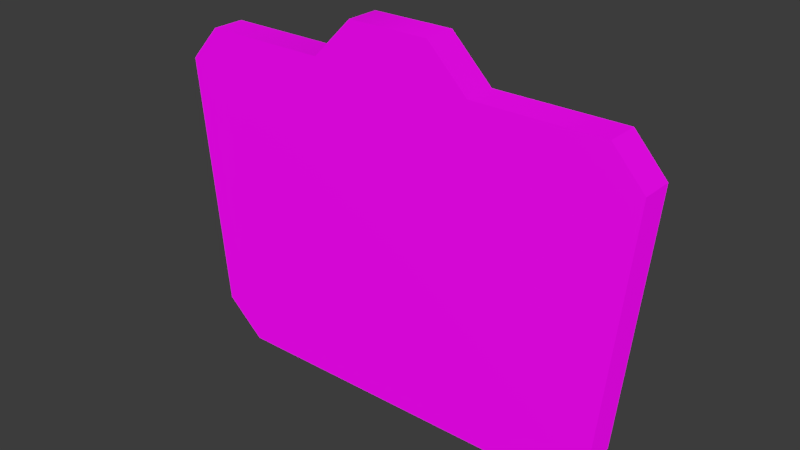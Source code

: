 # Source: scoreboards.blend  (saved by Blender 4.1.24; exported with 4.5.12 LTS)
import bpy
from mathutils import Matrix  # noqa: F401  (used for matrix-valued properties, if any)

bpy.ops.wm.read_factory_settings(use_empty=True)
scene = bpy.context.scene
scene.name = 'Scene'

# ---- collections
col_export_scoreboard_01 = bpy.data.collections.new('_export.scoreboard.01'); scene.collection.children.link(col_export_scoreboard_01)
col_model_scoreboard_01 = bpy.data.collections.new('_model.scoreboard.01'); col_export_scoreboard_01.children.link(col_model_scoreboard_01)
col_colliders_scoreboard_01 = bpy.data.collections.new('_colliders.scoreboard.01'); col_export_scoreboard_01.children.link(col_colliders_scoreboard_01)
col_reference = bpy.data.collections.new('reference'); scene.collection.children.link(col_reference)
col_images = bpy.data.collections.new('images'); col_reference.children.link(col_images)
col_scratch = bpy.data.collections.new('scratch'); scene.collection.children.link(col_scratch)
col_scene = bpy.data.collections.new('scene')  # instanced only; not linked into the scene
col_scale_person = bpy.data.collections.new('scale-person')  # instanced only; not linked into the scene

# ---- images (referenced by path relative to the original .blend; pixels are not part of the script)
import os
ASSET_DIR = os.environ.get("B2B_ASSET_DIR", "")  # directory of the original .blend (textures are referenced by path, not embedded)
HERE = os.path.dirname(os.path.abspath(__file__))  # packed textures are extracted next to this script under _unpacked/

def load_image(name, relpath, width, height, colorspace="sRGB"):
    """Load a texture the original file referenced (path relative to the .blend, or extracted next to this script)."""
    p = next((c for c in (os.path.join(HERE, relpath), os.path.join(ASSET_DIR, relpath)) if relpath and os.path.exists(c)), "")
    if p:
        img = bpy.data.images.load(p, check_existing=True)
        img.name = name
    else:  # same state as the original file: an image datablock whose file is absent (Cycles renders it pink)
        img = bpy.data.images.new(name, width, height)
        img.source = "FILE"
        img.filepath = "//" + (relpath or name)
    img.colorspace_settings.name = colorspace
    return img
img_avatarwearables_tx_png = load_image('AvatarWearables_TX.png', 'AvatarWearables_TX.png', 1024, 1024, 'sRGB')
img_air_museum_playground_4k_exr = load_image('air_museum_playground_4k.exr', 'air_museum_playground_4k.exr', 1024, 1024, 'Linear Rec.709')

# ---- materials (node trees are filled in below, after node groups)
mat_dcl_avatarwearables = bpy.data.materials.new('DCL.AvatarWearables')
mat_dcl_avatarwearables.alpha_threshold = 0.0
mat_dcl_avatarwearables.use_backface_culling = True
mat_dcl_avatarwearables.use_transparent_shadow = False
mat_dcl_avatarwearables.refraction_depth = 0.1
mat_dcl_avatarwearables.diffuse_color = (0.5785, 0.7771, 0.8, 1.0)
mat_dcl_avatarwearables.roughness = 0.0
mat_dcl_avatarwearables.line_color = (0.0, 0.0, 0.0, 1.0)

# ---- node groups
ng_gltf_settings = bpy.data.node_groups.new('glTF Settings', 'ShaderNodeTree')
_s = ng_gltf_settings.interface.new_socket(name='Occlusion ', in_out='INPUT', socket_type='NodeSocketFloat')
_N = ng_gltf_settings.nodes; _L = ng_gltf_settings.links
n0 = _N.new('NodeGroupOutput'); n0.name = 'Group Output'; n0.location = (60, -20)
n1 = _N.new('NodeGroupInput'); n1.name = 'Group Input'; n1.location = (-180, -20)
n0.is_active_output = True
ng_auto_smooth = bpy.data.node_groups.new('Auto Smooth', 'GeometryNodeTree')
_s = ng_auto_smooth.interface.new_socket(name='Mesh', in_out='OUTPUT', socket_type='NodeSocketGeometry')
_s = ng_auto_smooth.interface.new_socket(name='Mesh', in_out='INPUT', socket_type='NodeSocketGeometry')
_s = ng_auto_smooth.interface.new_socket(name='Angle', in_out='INPUT', socket_type='NodeSocketFloat')
_s.subtype = 'ANGLE'
_s.default_value = 0.5236
_s.min_value = 0.0
_s.max_value = 3.142
_s = ng_auto_smooth.interface.new_socket(name='Ignore Sharpness', in_out='INPUT', socket_type='NodeSocketBool')
_s.force_non_field = True
_N = ng_auto_smooth.nodes; _L = ng_auto_smooth.links
n0 = _N.new('NodeGroupInput'); n0.name = 'Group Input'; n0.location = (-440, -460)
n1 = _N.new('GeometryNodeInputShadeSmooth'); n1.name = 'Is Face Smooth'; n1.location = (-440, -396)
n2 = _N.new('NodeGroupInput'); n2.name = 'Group Input.001'; n2.location = (-440, -330)
n3 = _N.new('GeometryNodeInputMeshEdgeAngle'); n3.name = 'Edge Angle'; n3.location = (-440, -240)
n4 = _N.new('FunctionNodeBooleanMath'); n4.name = 'Boolean Math'; n4.location = (-260, -380)
n4.operation = 'OR'
n5 = _N.new('FunctionNodeCompare'); n5.name = 'Compare'; n5.location = (-260, -260)
n5.operation = 'LESS_EQUAL'
n6 = _N.new('NodeGroupInput'); n6.name = 'Group Input.002'; n6.location = (-260, -188)
n7 = _N.new('GeometryNodeInputEdgeSmooth'); n7.name = 'Is Edge Smooth'; n7.location = (-260, -120)
n8 = _N.new('FunctionNodeBooleanMath'); n8.name = 'Boolean Math.001'; n8.location = (-80, -260)
n9 = _N.new('FunctionNodeBooleanMath'); n9.name = 'Boolean Math.002'; n9.location = (-80, -150)
n9.operation = 'OR'
n10 = _N.new('NodeGroupInput'); n10.name = 'Group Input.003'; n10.location = (-80, -80)
n11 = _N.new('GeometryNodeSetShadeSmooth'); n11.name = 'Set Shade Smooth'; n11.location = (120, -80)
n11.domain = 'EDGE'
n12 = _N.new('GeometryNodeSetShadeSmooth'); n12.name = 'Set Shade Smooth.001'; n12.location = (300, -80)
n13 = _N.new('NodeGroupOutput'); n13.name = 'Group Output'; n13.location = (480, -80)
_L.new(n0.outputs[2], n4.inputs[1])
_L.new(n1.outputs[0], n4.inputs[0])
_L.new(n2.outputs[1], n5.inputs[1])
_L.new(n3.outputs[0], n5.inputs[0])
_L.new(n4.outputs[0], n8.inputs[1])
_L.new(n5.outputs[0], n8.inputs[0])
_L.new(n6.outputs[2], n9.inputs[1])
_L.new(n7.outputs[0], n9.inputs[0])
_L.new(n8.outputs[0], n11.inputs[2])
_L.new(n9.outputs[0], n11.inputs[1])
_L.new(n10.outputs[0], n11.inputs[0])
_L.new(n11.outputs[0], n12.inputs[0])
_L.new(n12.outputs[0], n13.inputs[0])
n13.is_active_output = True

# ---- material node trees
mat_dcl_avatarwearables.use_nodes = True; mat_dcl_avatarwearables.node_tree.nodes.clear()
_N = mat_dcl_avatarwearables.node_tree.nodes; _L = mat_dcl_avatarwearables.node_tree.links
n0 = _N.new('NodeFrame'); n0.name = 'Frame.002'; n0.location = (-1260, 400)
n0.label = '_BaseColor'
n0.width = 1168
n0.label_size = 24
n1 = _N.new('ShaderNodeBsdfPrincipled'); n1.name = 'Principled BSDF'; n1.location = (80, 180)
n1.width = 201
n1.subsurface_method = 'BURLEY'
n1.inputs[3].default_value = 1.45
n1.inputs[9].default_value = (1.0, 1.0, 1.0)
n1.inputs[27].default_value = (0.0, 0.0, 0.0, 1.0)
n1.inputs[28].default_value = 1.0
n2 = _N.new('ShaderNodeGroup'); n2.name = 'Group'; n2.location = (80, 280)
n2.width = 201
n2.node_tree = ng_gltf_settings
n2.inputs[0].default_value = 0.0
n3 = _N.new('ShaderNodeMapping'); n3.name = 'Mapping.002'; n3.location = (230, -53)
n3.width = 240
n4 = _N.new('ShaderNodeTexImage'); n4.name = 'Image Texture.004'; n4.location = (570, -173)
n4.label = 'BaseColor'
n4.width = 330
n4.image = img_avatarwearables_tx_png
n5 = _N.new('NodeReroute'); n5.name = 'Reroute.001'; n5.location = (1130, -53)
n5.width = 16
n6 = _N.new('ShaderNodeOutputMaterial'); n6.name = 'Material Output.001'; n6.location = (580, 360)
n7 = _N.new('ShaderNodeEmission'); n7.name = 'Emission'; n7.location = (80, 400)
n7.width = 200
n7.inputs[0].default_value = (0.0, 0.0, 0.0, 1.0)
n8 = _N.new('NodeReroute'); n8.name = 'Reroute.006'; n8.location = (-120, 120)
n8.width = 16
n9 = _N.new('ShaderNodeAddShader'); n9.name = 'Add Shader'; n9.location = (380, 340)
n10 = _N.new('ShaderNodeUVMap'); n10.name = 'UV Map'; n10.location = (30, -53)
n3.parent = n0
n4.parent = n0
n5.parent = n0
n10.parent = n0
_L.new(n10.outputs[0], n3.inputs[0])
_L.new(n3.outputs[0], n4.inputs[0])
_L.new(n7.outputs[0], n9.inputs[0])
_L.new(n9.outputs[0], n6.inputs[0])
_L.new(n1.outputs[0], n9.inputs[1])
_L.new(n8.outputs[0], n1.inputs[0])
_L.new(n4.outputs[0], n8.inputs[0])
n6.is_active_output = True

# ---- world
world_world = bpy.data.worlds.new('World'); scene.world = world_world
world_world.use_nodes = True; world_world.node_tree.nodes.clear()
_N = world_world.node_tree.nodes; _L = world_world.node_tree.links
n0 = _N.new('NodeReroute'); n0.name = 'Reroute'; n0.location = (-260, 300)
n0.width = 16
n1 = _N.new('ShaderNodeBackground'); n1.name = 'Background.001'; n1.location = (280, 500)
n1.inputs[0].default_value = (0.0382, 0.0382, 0.0382, 1.0)
n2 = _N.new('ShaderNodeMixShader'); n2.name = 'Mix Shader'; n2.location = (500, 500)
n3 = _N.new('ShaderNodeOutputWorld'); n3.name = 'World Output'; n3.location = (700, 500)
n4 = _N.new('ShaderNodeLightPath'); n4.name = 'Light Path'; n4.location = (280, 600)
n5 = _N.new('ShaderNodeBackground'); n5.name = 'Background'; n5.location = (280, 360)
n6 = _N.new('ShaderNodeTexCoord'); n6.name = 'Texture Coordinate'; n6.location = (-1120, 340)
n7 = _N.new('ShaderNodeMapping'); n7.name = 'Mapping'; n7.location = (-920, 340)
n7.width = 240
n8 = _N.new('ShaderNodeTexEnvironment'); n8.name = 'Environment Texture'; n8.location = (-620, 340)
n8.width = 280
n8.image = img_air_museum_playground_4k_exr
n9 = _N.new('ShaderNodeMath'); n9.name = 'Math'; n9.location = (-180, 260)
n9.operation = 'MULTIPLY'
n9.inputs[2].default_value = 0.0
n10 = _N.new('ShaderNodeMath'); n10.name = 'Math.001'; n10.location = (40, 260)
n10.inputs[2].default_value = 0.0
_L.new(n9.outputs[0], n10.inputs[0])
_L.new(n0.outputs[0], n5.inputs[0])
_L.new(n0.outputs[0], n9.inputs[0])
_L.new(n10.outputs[0], n5.inputs[1])
_L.new(n8.outputs[0], n0.inputs[0])
_L.new(n7.outputs[0], n8.inputs[0])
_L.new(n6.outputs[0], n7.inputs[0])
_L.new(n2.outputs[0], n3.inputs[0])
_L.new(n1.outputs[0], n2.inputs[2])
_L.new(n4.outputs[0], n2.inputs[0])
_L.new(n5.outputs[0], n2.inputs[1])
n3.is_active_output = True
world_world.color = (0.05088, 0.05088, 0.05088)
world_world.use_sun_shadow = False
world_world.sun_shadow_jitter_overblur = 0.0
world_world.cycles.sample_map_resolution = 2048

# ---- meshes
me_cube = bpy.data.meshes.new('Cube')
me_cube.from_pydata([(-0.5, 0.0, 0.1), (-0.5, 0.1, 0.1), (-0.5, 0.1, 0.2), (-0.5, -0.1, 0.2), (0.0, 0.1, -1.8), (0.0, 0.1, 0.2), (0.0, -0.1, -1.8), (0.0, -0.1, 0.2), (0.0, 0.1, -1.7), (1.192e-07, 0.1, 0.1), (0.0, 0.0, -1.7), (1.192e-07, 0.0, 0.1), (-1.282, -0.1, 0.2), (-1.478, -0.1, -0.01652), (-1.171, 0.1, 0.1), (-1.368, 0.1, -0.1172), (-1.282, 0.1, 0.2), (-1.478, 0.1, -0.01722), (-1.368, 0.0, -0.1165), (-1.172, 0.0, 0.1), (-1.321, -0.1, -1.586), (-1.085, -0.1, -1.8), (-1.231, 0.1, -1.486), (-0.9942, 0.1, -1.7), (-1.321, 0.1, -1.586), (-1.085, 0.1, -1.8), (-0.9948, 0.0, -1.7), (-1.231, 0.0, -1.486), (-0.25, 0.1, 0.45), (-0.25, -0.1, 0.45), (0.0, 0.1, 0.45), (0.0, -0.1, 0.45)], [], [(2, 16, 12, 3), (23, 8, 4, 25), (26, 27, 18, 19, 0, 11, 10), (1, 14, 16, 2), (14, 1, 0, 19), (22, 15, 18, 27), (1, 9, 11, 0), (8, 23, 26, 10), (15, 22, 24, 17), (6, 7, 3, 12, 13, 20, 21), (12, 16, 17, 13), (16, 14, 15, 17), (18, 15, 14, 19), (20, 13, 17, 24), (25, 21, 20, 24), (23, 25, 24, 22), (22, 27, 26, 23), (25, 4, 6, 21), (9, 1, 2, 5), (2, 3, 29, 28), (30, 28, 29, 31), (3, 7, 31, 29), (5, 2, 28, 30)])
me_cube.polygons.foreach_set('use_smooth', [True] * 23)
_k = set([(0, 11), (0, 19), (1, 9), (1, 14), (2, 16), (2, 28), (3, 12), (3, 29), (4, 25), (6, 21), (8, 23), (10, 26), (12, 13), (12, 16), (13, 17), (13, 20), (14, 15), (14, 19), (15, 18), (15, 22), (16, 17), (17, 24), (18, 19), (18, 27), (20, 21), (20, 24), (21, 25), (22, 23), (22, 27), (23, 26), (24, 25), (26, 27), (28, 30), (30, 31)])
me_cube.attributes.new('sharp_edge', 'BOOLEAN', 'EDGE').data.foreach_set('value', [ (min(e.vertices), max(e.vertices)) in _k for e in me_cube.edges])
_k = {(0, 11): 1.0, (30, 31): 1.0, (12, 13): 1.0, (12, 16): 1.0, (16, 17): 1.0, (13, 17): 1.0, (14, 15): 1.0, (18, 19): 1.0, (15, 18): 1.0, (14, 19): 1.0, (3, 12): 1.0, (28, 30): 1.0, (1, 14): 1.0, (2, 16): 1.0, (1, 9): 1.0, (0, 19): 1.0, (24, 25): 1.0, (21, 25): 1.0, (20, 21): 1.0, (20, 24): 1.0, (22, 23): 1.0, (22, 27): 1.0, (26, 27): 1.0, (23, 26): 1.0, (4, 25): 1.0, (6, 21): 1.0, (13, 20): 1.0, (17, 24): 1.0, (8, 23): 1.0, (15, 22): 1.0, (10, 26): 1.0, (18, 27): 1.0, (3, 29): 1.0, (2, 28): 1.0}
me_cube.attributes.new('crease_edge', 'FLOAT', 'EDGE').data.foreach_set('value', [_k.get((min(e.vertices), max(e.vertices)), 0.0) for e in me_cube.edges])
_uv = me_cube.uv_layers.new(name='UVMap')
_uv.uv.foreach_set('vector', [0.2646, 0.5423, 0.2632, 0.5423, 0.2632, 0.5419, 0.2646, 0.5419, 0.2638, 0.5469, 0.266, 0.5469, 0.266, 0.5471, 0.2636, 0.5471, 0.09196, 0.4373, 0.09145, 0.4368, 0.09115, 0.4338, 0.09158, 0.4334, 0.09285, 0.4334, 0.09413, 0.4334, 0.09413, 0.4373, 0.2647, 0.5425, 0.2635, 0.5425, 0.2632, 0.5423, 0.2646, 0.5423, 0.2635, 0.5425, 0.2647, 0.5425, 0.2647, 0.5427, 0.2635, 0.5427, 0.2631, 0.5462, 0.2628, 0.5432, 0.263, 0.5432, 0.2633, 0.5462, 0.2647, 0.5425, 0.266, 0.5425, 0.266, 0.5427, 0.2647, 0.5427, 0.266, 0.5469, 0.2638, 0.5469, 0.2638, 0.5467, 0.266, 0.5467, 0.2628, 0.5432, 0.2631, 0.5462, 0.2629, 0.5464, 0.2626, 0.543, 0.266, 0.5475, 0.266, 0.5519, 0.2646, 0.5519, 0.2632, 0.5519, 0.2628, 0.5514, 0.2631, 0.548, 0.2636, 0.5475, 0.2632, 0.5419, 0.2632, 0.5423, 0.2626, 0.543, 0.2621, 0.5431, 0.2632, 0.5423, 0.2635, 0.5425, 0.2628, 0.5432, 0.2626, 0.543, 0.263, 0.5432, 0.2628, 0.5432, 0.2635, 0.5425, 0.2635, 0.5427, 0.2625, 0.5465, 0.2621, 0.5431, 0.2626, 0.543, 0.2629, 0.5464, 0.2636, 0.5471, 0.2636, 0.5475, 0.2625, 0.5465, 0.2629, 0.5464, 0.2638, 0.5469, 0.2636, 0.5471, 0.2629, 0.5464, 0.2631, 0.5462, 0.2631, 0.5462, 0.2633, 0.5462, 0.2638, 0.5467, 0.2638, 0.5469, 0.2636, 0.5471, 0.266, 0.5471, 0.266, 0.5475, 0.2636, 0.5475, 0.266, 0.5425, 0.2647, 0.5425, 0.2646, 0.5423, 0.266, 0.5423, 0.2646, 0.5423, 0.2646, 0.5419, 0.2646, 0.5419, 0.2646, 0.5423, 0.266, 0.5423, 0.2646, 0.5423, 0.2646, 0.5419, 0.266, 0.5419, 0.2646, 0.5519, 0.266, 0.5519, 0.266, 0.5519, 0.2646, 0.5519, 0.266, 0.5423, 0.2646, 0.5423, 0.2646, 0.5423, 0.266, 0.5423])
me_cube.materials.append(mat_dcl_avatarwearables)
me_cube.update()

# ---- objects
ob_origin_scoreboard_01 = bpy.data.objects.new('origin.scoreboard.01', None)
ob_scoreboard_01 = bpy.data.objects.new('scoreboard.01', me_cube)
ob_scene = bpy.data.objects.new('scene', None)
ob_scale_person = bpy.data.objects.new('scale-person', None)

# ---- transforms, parenting, visibility, modifiers, constraints
ob_origin_scoreboard_01.location = (0.0, 0.0, 0.0)
ob_origin_scoreboard_01.empty_display_size = 8.0
ob_scoreboard_01.parent = ob_origin_scoreboard_01
ob_scoreboard_01.location = (0.0, 0.0, 0.0)
_m = ob_scoreboard_01.modifiers.new('Hops_Mirror', 'MIRROR')
_m.use_bisect_axis = (True, False, False)
_m.use_bisect_flip_axis = (True, False, False)
_m = ob_scoreboard_01.modifiers.new('!!Auto Smooth', 'NODES')
_m.node_group = ng_auto_smooth
_gi = [s.identifier for s in ng_auto_smooth.interface.items_tree if s.item_type == 'SOCKET' and s.in_out == 'INPUT']
_m[_gi[1]] = 1.047  # Angle
_m.show_group_selector = False
ob_scene.location = (0.0, 0.0, 0.0)
ob_scene.hide_select = True
ob_scene.instance_type = 'COLLECTION'
ob_scale_person.location = (0.0, 0.0, 0.0)
ob_scale_person.instance_type = 'COLLECTION'
ob_scene.instance_collection = col_scene
ob_scale_person.instance_collection = col_scale_person

# ---- collection membership
col_export_scoreboard_01.objects.link(ob_origin_scoreboard_01)
col_export_scoreboard_01.objects.link(ob_scoreboard_01)
col_reference.objects.link(ob_scene)
col_reference.objects.link(ob_scale_person)
def _layer_coll(name, lc=None):
    lc = lc or bpy.context.view_layer.layer_collection
    for c in lc.children:
        if c.name == name: return c
        r = _layer_coll(name, c)
        if r: return r
_layer_coll('reference').exclude = True
_layer_coll('images').exclude = True

# ---- scene / render settings (as saved in the file)
scene.frame_start = 1; scene.frame_end = 300; scene.frame_set(0)
scene.render.engine = 'BLENDER_EEVEE_NEXT'
scene.render.fps = 60
scene.render.dither_intensity = 0.0
scene.cycles.feature_set = 'EXPERIMENTAL'
scene.cycles.use_denoising = False
scene.cycles.sampling_pattern = 'TABULATED_SOBOL'
scene.cycles.use_light_tree = False
scene.cycles.bake_type = 'ENVIRONMENT'
scene.eevee.use_volumetric_shadows = True
scene.eevee.ray_tracing_options.trace_max_roughness = 0.0
scene.view_settings.look = 'Medium High Contrast'
scene.view_settings.view_transform = 'Filmic'
bpy.context.view_layer.update()

# ---- added for rendering (the .blend has no active camera and no usable light): camera, sun
cam_auto = bpy.data.cameras.new('AutoCamera')
cam_auto.lens = 50.0
cam_auto.sensor_width = 36.0
cam_auto.clip_end = 1000.0
ob_auto_camera = bpy.data.objects.new('AutoCamera', cam_auto)
scene.collection.objects.link(ob_auto_camera)
ob_auto_camera.location = (3.4426, -4.13112, 2.07908)
ob_auto_camera.rotation_euler = (1.09748, -7.21219e-08, 0.694738)
scene.camera = ob_auto_camera
light_auto_sun = bpy.data.lights.new('AutoSun', 'SUN')
light_auto_sun.energy = 3.0
light_auto_sun.angle = 0.0523599
ob_auto_sun = bpy.data.objects.new('AutoSun', light_auto_sun)
scene.collection.objects.link(ob_auto_sun)
ob_auto_sun.rotation_euler = (0.872665, 0.174533, 0.523599)
bpy.context.view_layer.update()
